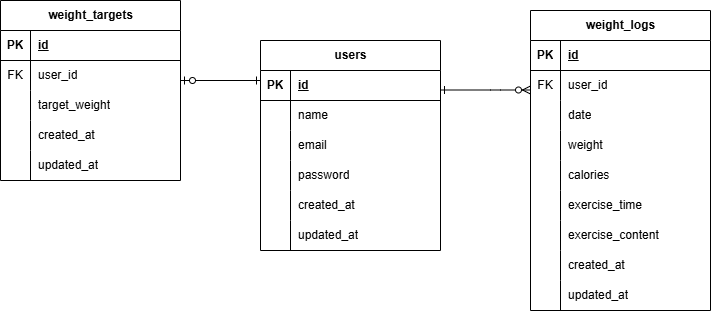

The diagram above was exported from draw.io. Its source (the exported page's mxGraphModel, read from the mxfile embedded in the PNG):
<mxGraphModel dx="781" dy="563" grid="1" gridSize="10" guides="1" tooltips="1" connect="1" arrows="1" fold="1" page="1" pageScale="1" pageWidth="827" pageHeight="1169" math="0" shadow="0">
  <root>
    <mxCell id="0" />
    <mxCell id="1" parent="0" />
    <mxCell id="2" value="users" style="shape=table;startSize=30;container=1;collapsible=1;childLayout=tableLayout;fixedRows=1;rowLines=0;fontStyle=1;align=center;resizeLast=1;html=1;" vertex="1" parent="1">
      <mxGeometry x="290" y="230" width="180" height="210" as="geometry" />
    </mxCell>
    <mxCell id="3" value="" style="shape=tableRow;horizontal=0;startSize=0;swimlaneHead=0;swimlaneBody=0;fillColor=none;collapsible=0;dropTarget=0;points=[[0,0.5],[1,0.5]];portConstraint=eastwest;top=0;left=0;right=0;bottom=1;" vertex="1" parent="2">
      <mxGeometry y="30" width="180" height="30" as="geometry" />
    </mxCell>
    <mxCell id="4" value="PK" style="shape=partialRectangle;connectable=0;fillColor=none;top=0;left=0;bottom=0;right=0;fontStyle=1;overflow=hidden;whiteSpace=wrap;html=1;" vertex="1" parent="3">
      <mxGeometry width="30" height="30" as="geometry">
        <mxRectangle width="30" height="30" as="alternateBounds" />
      </mxGeometry>
    </mxCell>
    <mxCell id="5" value="id" style="shape=partialRectangle;connectable=0;fillColor=none;top=0;left=0;bottom=0;right=0;align=left;spacingLeft=6;fontStyle=5;overflow=hidden;whiteSpace=wrap;html=1;" vertex="1" parent="3">
      <mxGeometry x="30" width="150" height="30" as="geometry">
        <mxRectangle width="150" height="30" as="alternateBounds" />
      </mxGeometry>
    </mxCell>
    <mxCell id="6" value="" style="shape=tableRow;horizontal=0;startSize=0;swimlaneHead=0;swimlaneBody=0;fillColor=none;collapsible=0;dropTarget=0;points=[[0,0.5],[1,0.5]];portConstraint=eastwest;top=0;left=0;right=0;bottom=0;" vertex="1" parent="2">
      <mxGeometry y="60" width="180" height="30" as="geometry" />
    </mxCell>
    <mxCell id="7" value="" style="shape=partialRectangle;connectable=0;fillColor=none;top=0;left=0;bottom=0;right=0;editable=1;overflow=hidden;whiteSpace=wrap;html=1;" vertex="1" parent="6">
      <mxGeometry width="30" height="30" as="geometry">
        <mxRectangle width="30" height="30" as="alternateBounds" />
      </mxGeometry>
    </mxCell>
    <mxCell id="8" value="name" style="shape=partialRectangle;connectable=0;fillColor=none;top=0;left=0;bottom=0;right=0;align=left;spacingLeft=6;overflow=hidden;whiteSpace=wrap;html=1;" vertex="1" parent="6">
      <mxGeometry x="30" width="150" height="30" as="geometry">
        <mxRectangle width="150" height="30" as="alternateBounds" />
      </mxGeometry>
    </mxCell>
    <mxCell id="9" value="" style="shape=tableRow;horizontal=0;startSize=0;swimlaneHead=0;swimlaneBody=0;fillColor=none;collapsible=0;dropTarget=0;points=[[0,0.5],[1,0.5]];portConstraint=eastwest;top=0;left=0;right=0;bottom=0;" vertex="1" parent="2">
      <mxGeometry y="90" width="180" height="30" as="geometry" />
    </mxCell>
    <mxCell id="10" value="" style="shape=partialRectangle;connectable=0;fillColor=none;top=0;left=0;bottom=0;right=0;editable=1;overflow=hidden;whiteSpace=wrap;html=1;" vertex="1" parent="9">
      <mxGeometry width="30" height="30" as="geometry">
        <mxRectangle width="30" height="30" as="alternateBounds" />
      </mxGeometry>
    </mxCell>
    <mxCell id="11" value="email" style="shape=partialRectangle;connectable=0;fillColor=none;top=0;left=0;bottom=0;right=0;align=left;spacingLeft=6;overflow=hidden;whiteSpace=wrap;html=1;" vertex="1" parent="9">
      <mxGeometry x="30" width="150" height="30" as="geometry">
        <mxRectangle width="150" height="30" as="alternateBounds" />
      </mxGeometry>
    </mxCell>
    <mxCell id="12" value="" style="shape=tableRow;horizontal=0;startSize=0;swimlaneHead=0;swimlaneBody=0;fillColor=none;collapsible=0;dropTarget=0;points=[[0,0.5],[1,0.5]];portConstraint=eastwest;top=0;left=0;right=0;bottom=0;" vertex="1" parent="2">
      <mxGeometry y="120" width="180" height="30" as="geometry" />
    </mxCell>
    <mxCell id="13" value="" style="shape=partialRectangle;connectable=0;fillColor=none;top=0;left=0;bottom=0;right=0;editable=1;overflow=hidden;whiteSpace=wrap;html=1;" vertex="1" parent="12">
      <mxGeometry width="30" height="30" as="geometry">
        <mxRectangle width="30" height="30" as="alternateBounds" />
      </mxGeometry>
    </mxCell>
    <mxCell id="14" value="password" style="shape=partialRectangle;connectable=0;fillColor=none;top=0;left=0;bottom=0;right=0;align=left;spacingLeft=6;overflow=hidden;whiteSpace=wrap;html=1;" vertex="1" parent="12">
      <mxGeometry x="30" width="150" height="30" as="geometry">
        <mxRectangle width="150" height="30" as="alternateBounds" />
      </mxGeometry>
    </mxCell>
    <mxCell id="18" style="shape=tableRow;horizontal=0;startSize=0;swimlaneHead=0;swimlaneBody=0;fillColor=none;collapsible=0;dropTarget=0;points=[[0,0.5],[1,0.5]];portConstraint=eastwest;top=0;left=0;right=0;bottom=0;" vertex="1" parent="2">
      <mxGeometry y="150" width="180" height="30" as="geometry" />
    </mxCell>
    <mxCell id="19" style="shape=partialRectangle;connectable=0;fillColor=none;top=0;left=0;bottom=0;right=0;editable=1;overflow=hidden;whiteSpace=wrap;html=1;" vertex="1" parent="18">
      <mxGeometry width="30" height="30" as="geometry">
        <mxRectangle width="30" height="30" as="alternateBounds" />
      </mxGeometry>
    </mxCell>
    <mxCell id="20" value="&lt;span style=&quot;color: rgb(0, 0, 0);&quot;&gt;created_at&lt;/span&gt;" style="shape=partialRectangle;connectable=0;fillColor=none;top=0;left=0;bottom=0;right=0;align=left;spacingLeft=6;overflow=hidden;whiteSpace=wrap;html=1;" vertex="1" parent="18">
      <mxGeometry x="30" width="150" height="30" as="geometry">
        <mxRectangle width="150" height="30" as="alternateBounds" />
      </mxGeometry>
    </mxCell>
    <mxCell id="15" style="shape=tableRow;horizontal=0;startSize=0;swimlaneHead=0;swimlaneBody=0;fillColor=none;collapsible=0;dropTarget=0;points=[[0,0.5],[1,0.5]];portConstraint=eastwest;top=0;left=0;right=0;bottom=0;" vertex="1" parent="2">
      <mxGeometry y="180" width="180" height="30" as="geometry" />
    </mxCell>
    <mxCell id="16" style="shape=partialRectangle;connectable=0;fillColor=none;top=0;left=0;bottom=0;right=0;editable=1;overflow=hidden;whiteSpace=wrap;html=1;" vertex="1" parent="15">
      <mxGeometry width="30" height="30" as="geometry">
        <mxRectangle width="30" height="30" as="alternateBounds" />
      </mxGeometry>
    </mxCell>
    <mxCell id="17" value="updated_at" style="shape=partialRectangle;connectable=0;fillColor=none;top=0;left=0;bottom=0;right=0;align=left;spacingLeft=6;overflow=hidden;whiteSpace=wrap;html=1;" vertex="1" parent="15">
      <mxGeometry x="30" width="150" height="30" as="geometry">
        <mxRectangle width="150" height="30" as="alternateBounds" />
      </mxGeometry>
    </mxCell>
    <mxCell id="21" value="weight_targets" style="shape=table;startSize=30;container=1;collapsible=1;childLayout=tableLayout;fixedRows=1;rowLines=0;fontStyle=1;align=center;resizeLast=1;html=1;" vertex="1" parent="1">
      <mxGeometry x="30" y="190" width="180" height="180" as="geometry" />
    </mxCell>
    <mxCell id="22" value="" style="shape=tableRow;horizontal=0;startSize=0;swimlaneHead=0;swimlaneBody=0;fillColor=none;collapsible=0;dropTarget=0;points=[[0,0.5],[1,0.5]];portConstraint=eastwest;top=0;left=0;right=0;bottom=1;" vertex="1" parent="21">
      <mxGeometry y="30" width="180" height="30" as="geometry" />
    </mxCell>
    <mxCell id="23" value="PK" style="shape=partialRectangle;connectable=0;fillColor=none;top=0;left=0;bottom=0;right=0;fontStyle=1;overflow=hidden;whiteSpace=wrap;html=1;" vertex="1" parent="22">
      <mxGeometry width="30" height="30" as="geometry">
        <mxRectangle width="30" height="30" as="alternateBounds" />
      </mxGeometry>
    </mxCell>
    <mxCell id="24" value="id" style="shape=partialRectangle;connectable=0;fillColor=none;top=0;left=0;bottom=0;right=0;align=left;spacingLeft=6;fontStyle=5;overflow=hidden;whiteSpace=wrap;html=1;" vertex="1" parent="22">
      <mxGeometry x="30" width="150" height="30" as="geometry">
        <mxRectangle width="150" height="30" as="alternateBounds" />
      </mxGeometry>
    </mxCell>
    <mxCell id="25" value="" style="shape=tableRow;horizontal=0;startSize=0;swimlaneHead=0;swimlaneBody=0;fillColor=none;collapsible=0;dropTarget=0;points=[[0,0.5],[1,0.5]];portConstraint=eastwest;top=0;left=0;right=0;bottom=0;" vertex="1" parent="21">
      <mxGeometry y="60" width="180" height="30" as="geometry" />
    </mxCell>
    <mxCell id="26" value="FK" style="shape=partialRectangle;connectable=0;fillColor=none;top=0;left=0;bottom=0;right=0;editable=1;overflow=hidden;whiteSpace=wrap;html=1;" vertex="1" parent="25">
      <mxGeometry width="30" height="30" as="geometry">
        <mxRectangle width="30" height="30" as="alternateBounds" />
      </mxGeometry>
    </mxCell>
    <mxCell id="27" value="user_id" style="shape=partialRectangle;connectable=0;fillColor=none;top=0;left=0;bottom=0;right=0;align=left;spacingLeft=6;overflow=hidden;whiteSpace=wrap;html=1;" vertex="1" parent="25">
      <mxGeometry x="30" width="150" height="30" as="geometry">
        <mxRectangle width="150" height="30" as="alternateBounds" />
      </mxGeometry>
    </mxCell>
    <mxCell id="28" value="" style="shape=tableRow;horizontal=0;startSize=0;swimlaneHead=0;swimlaneBody=0;fillColor=none;collapsible=0;dropTarget=0;points=[[0,0.5],[1,0.5]];portConstraint=eastwest;top=0;left=0;right=0;bottom=0;" vertex="1" parent="21">
      <mxGeometry y="90" width="180" height="30" as="geometry" />
    </mxCell>
    <mxCell id="29" value="" style="shape=partialRectangle;connectable=0;fillColor=none;top=0;left=0;bottom=0;right=0;editable=1;overflow=hidden;whiteSpace=wrap;html=1;" vertex="1" parent="28">
      <mxGeometry width="30" height="30" as="geometry">
        <mxRectangle width="30" height="30" as="alternateBounds" />
      </mxGeometry>
    </mxCell>
    <mxCell id="30" value="target_weight" style="shape=partialRectangle;connectable=0;fillColor=none;top=0;left=0;bottom=0;right=0;align=left;spacingLeft=6;overflow=hidden;whiteSpace=wrap;html=1;" vertex="1" parent="28">
      <mxGeometry x="30" width="150" height="30" as="geometry">
        <mxRectangle width="150" height="30" as="alternateBounds" />
      </mxGeometry>
    </mxCell>
    <mxCell id="31" value="" style="shape=tableRow;horizontal=0;startSize=0;swimlaneHead=0;swimlaneBody=0;fillColor=none;collapsible=0;dropTarget=0;points=[[0,0.5],[1,0.5]];portConstraint=eastwest;top=0;left=0;right=0;bottom=0;" vertex="1" parent="21">
      <mxGeometry y="120" width="180" height="30" as="geometry" />
    </mxCell>
    <mxCell id="32" value="" style="shape=partialRectangle;connectable=0;fillColor=none;top=0;left=0;bottom=0;right=0;editable=1;overflow=hidden;whiteSpace=wrap;html=1;" vertex="1" parent="31">
      <mxGeometry width="30" height="30" as="geometry">
        <mxRectangle width="30" height="30" as="alternateBounds" />
      </mxGeometry>
    </mxCell>
    <mxCell id="33" value="created_at" style="shape=partialRectangle;connectable=0;fillColor=none;top=0;left=0;bottom=0;right=0;align=left;spacingLeft=6;overflow=hidden;whiteSpace=wrap;html=1;" vertex="1" parent="31">
      <mxGeometry x="30" width="150" height="30" as="geometry">
        <mxRectangle width="150" height="30" as="alternateBounds" />
      </mxGeometry>
    </mxCell>
    <mxCell id="37" style="shape=tableRow;horizontal=0;startSize=0;swimlaneHead=0;swimlaneBody=0;fillColor=none;collapsible=0;dropTarget=0;points=[[0,0.5],[1,0.5]];portConstraint=eastwest;top=0;left=0;right=0;bottom=0;" vertex="1" parent="21">
      <mxGeometry y="150" width="180" height="30" as="geometry" />
    </mxCell>
    <mxCell id="38" style="shape=partialRectangle;connectable=0;fillColor=none;top=0;left=0;bottom=0;right=0;editable=1;overflow=hidden;whiteSpace=wrap;html=1;" vertex="1" parent="37">
      <mxGeometry width="30" height="30" as="geometry">
        <mxRectangle width="30" height="30" as="alternateBounds" />
      </mxGeometry>
    </mxCell>
    <mxCell id="39" value="&lt;span style=&quot;color: rgb(0, 0, 0);&quot;&gt;updated_at&lt;/span&gt;" style="shape=partialRectangle;connectable=0;fillColor=none;top=0;left=0;bottom=0;right=0;align=left;spacingLeft=6;overflow=hidden;whiteSpace=wrap;html=1;" vertex="1" parent="37">
      <mxGeometry x="30" width="150" height="30" as="geometry">
        <mxRectangle width="150" height="30" as="alternateBounds" />
      </mxGeometry>
    </mxCell>
    <mxCell id="40" value="weight_logs" style="shape=table;startSize=30;container=1;collapsible=1;childLayout=tableLayout;fixedRows=1;rowLines=0;fontStyle=1;align=center;resizeLast=1;html=1;" vertex="1" parent="1">
      <mxGeometry x="560" y="200" width="180" height="300" as="geometry" />
    </mxCell>
    <mxCell id="41" value="" style="shape=tableRow;horizontal=0;startSize=0;swimlaneHead=0;swimlaneBody=0;fillColor=none;collapsible=0;dropTarget=0;points=[[0,0.5],[1,0.5]];portConstraint=eastwest;top=0;left=0;right=0;bottom=1;" vertex="1" parent="40">
      <mxGeometry y="30" width="180" height="30" as="geometry" />
    </mxCell>
    <mxCell id="42" value="PK" style="shape=partialRectangle;connectable=0;fillColor=none;top=0;left=0;bottom=0;right=0;fontStyle=1;overflow=hidden;whiteSpace=wrap;html=1;" vertex="1" parent="41">
      <mxGeometry width="30" height="30" as="geometry">
        <mxRectangle width="30" height="30" as="alternateBounds" />
      </mxGeometry>
    </mxCell>
    <mxCell id="43" value="id" style="shape=partialRectangle;connectable=0;fillColor=none;top=0;left=0;bottom=0;right=0;align=left;spacingLeft=6;fontStyle=5;overflow=hidden;whiteSpace=wrap;html=1;" vertex="1" parent="41">
      <mxGeometry x="30" width="150" height="30" as="geometry">
        <mxRectangle width="150" height="30" as="alternateBounds" />
      </mxGeometry>
    </mxCell>
    <mxCell id="44" value="" style="shape=tableRow;horizontal=0;startSize=0;swimlaneHead=0;swimlaneBody=0;fillColor=none;collapsible=0;dropTarget=0;points=[[0,0.5],[1,0.5]];portConstraint=eastwest;top=0;left=0;right=0;bottom=0;" vertex="1" parent="40">
      <mxGeometry y="60" width="180" height="30" as="geometry" />
    </mxCell>
    <mxCell id="45" value="FK" style="shape=partialRectangle;connectable=0;fillColor=none;top=0;left=0;bottom=0;right=0;editable=1;overflow=hidden;whiteSpace=wrap;html=1;" vertex="1" parent="44">
      <mxGeometry width="30" height="30" as="geometry">
        <mxRectangle width="30" height="30" as="alternateBounds" />
      </mxGeometry>
    </mxCell>
    <mxCell id="46" value="user_id" style="shape=partialRectangle;connectable=0;fillColor=none;top=0;left=0;bottom=0;right=0;align=left;spacingLeft=6;overflow=hidden;whiteSpace=wrap;html=1;" vertex="1" parent="44">
      <mxGeometry x="30" width="150" height="30" as="geometry">
        <mxRectangle width="150" height="30" as="alternateBounds" />
      </mxGeometry>
    </mxCell>
    <mxCell id="47" value="" style="shape=tableRow;horizontal=0;startSize=0;swimlaneHead=0;swimlaneBody=0;fillColor=none;collapsible=0;dropTarget=0;points=[[0,0.5],[1,0.5]];portConstraint=eastwest;top=0;left=0;right=0;bottom=0;" vertex="1" parent="40">
      <mxGeometry y="90" width="180" height="30" as="geometry" />
    </mxCell>
    <mxCell id="48" value="" style="shape=partialRectangle;connectable=0;fillColor=none;top=0;left=0;bottom=0;right=0;editable=1;overflow=hidden;whiteSpace=wrap;html=1;" vertex="1" parent="47">
      <mxGeometry width="30" height="30" as="geometry">
        <mxRectangle width="30" height="30" as="alternateBounds" />
      </mxGeometry>
    </mxCell>
    <mxCell id="49" value="date" style="shape=partialRectangle;connectable=0;fillColor=none;top=0;left=0;bottom=0;right=0;align=left;spacingLeft=6;overflow=hidden;whiteSpace=wrap;html=1;" vertex="1" parent="47">
      <mxGeometry x="30" width="150" height="30" as="geometry">
        <mxRectangle width="150" height="30" as="alternateBounds" />
      </mxGeometry>
    </mxCell>
    <mxCell id="50" value="" style="shape=tableRow;horizontal=0;startSize=0;swimlaneHead=0;swimlaneBody=0;fillColor=none;collapsible=0;dropTarget=0;points=[[0,0.5],[1,0.5]];portConstraint=eastwest;top=0;left=0;right=0;bottom=0;" vertex="1" parent="40">
      <mxGeometry y="120" width="180" height="30" as="geometry" />
    </mxCell>
    <mxCell id="51" value="" style="shape=partialRectangle;connectable=0;fillColor=none;top=0;left=0;bottom=0;right=0;editable=1;overflow=hidden;whiteSpace=wrap;html=1;" vertex="1" parent="50">
      <mxGeometry width="30" height="30" as="geometry">
        <mxRectangle width="30" height="30" as="alternateBounds" />
      </mxGeometry>
    </mxCell>
    <mxCell id="52" value="weight" style="shape=partialRectangle;connectable=0;fillColor=none;top=0;left=0;bottom=0;right=0;align=left;spacingLeft=6;overflow=hidden;whiteSpace=wrap;html=1;" vertex="1" parent="50">
      <mxGeometry x="30" width="150" height="30" as="geometry">
        <mxRectangle width="150" height="30" as="alternateBounds" />
      </mxGeometry>
    </mxCell>
    <mxCell id="59" style="shape=tableRow;horizontal=0;startSize=0;swimlaneHead=0;swimlaneBody=0;fillColor=none;collapsible=0;dropTarget=0;points=[[0,0.5],[1,0.5]];portConstraint=eastwest;top=0;left=0;right=0;bottom=0;" vertex="1" parent="40">
      <mxGeometry y="150" width="180" height="30" as="geometry" />
    </mxCell>
    <mxCell id="60" style="shape=partialRectangle;connectable=0;fillColor=none;top=0;left=0;bottom=0;right=0;editable=1;overflow=hidden;whiteSpace=wrap;html=1;" vertex="1" parent="59">
      <mxGeometry width="30" height="30" as="geometry">
        <mxRectangle width="30" height="30" as="alternateBounds" />
      </mxGeometry>
    </mxCell>
    <mxCell id="61" value="calories" style="shape=partialRectangle;connectable=0;fillColor=none;top=0;left=0;bottom=0;right=0;align=left;spacingLeft=6;overflow=hidden;whiteSpace=wrap;html=1;" vertex="1" parent="59">
      <mxGeometry x="30" width="150" height="30" as="geometry">
        <mxRectangle width="150" height="30" as="alternateBounds" />
      </mxGeometry>
    </mxCell>
    <mxCell id="56" style="shape=tableRow;horizontal=0;startSize=0;swimlaneHead=0;swimlaneBody=0;fillColor=none;collapsible=0;dropTarget=0;points=[[0,0.5],[1,0.5]];portConstraint=eastwest;top=0;left=0;right=0;bottom=0;" vertex="1" parent="40">
      <mxGeometry y="180" width="180" height="30" as="geometry" />
    </mxCell>
    <mxCell id="57" style="shape=partialRectangle;connectable=0;fillColor=none;top=0;left=0;bottom=0;right=0;editable=1;overflow=hidden;whiteSpace=wrap;html=1;" vertex="1" parent="56">
      <mxGeometry width="30" height="30" as="geometry">
        <mxRectangle width="30" height="30" as="alternateBounds" />
      </mxGeometry>
    </mxCell>
    <mxCell id="58" value="exercise_time" style="shape=partialRectangle;connectable=0;fillColor=none;top=0;left=0;bottom=0;right=0;align=left;spacingLeft=6;overflow=hidden;whiteSpace=wrap;html=1;" vertex="1" parent="56">
      <mxGeometry x="30" width="150" height="30" as="geometry">
        <mxRectangle width="150" height="30" as="alternateBounds" />
      </mxGeometry>
    </mxCell>
    <mxCell id="53" style="shape=tableRow;horizontal=0;startSize=0;swimlaneHead=0;swimlaneBody=0;fillColor=none;collapsible=0;dropTarget=0;points=[[0,0.5],[1,0.5]];portConstraint=eastwest;top=0;left=0;right=0;bottom=0;" vertex="1" parent="40">
      <mxGeometry y="210" width="180" height="30" as="geometry" />
    </mxCell>
    <mxCell id="54" style="shape=partialRectangle;connectable=0;fillColor=none;top=0;left=0;bottom=0;right=0;editable=1;overflow=hidden;whiteSpace=wrap;html=1;" vertex="1" parent="53">
      <mxGeometry width="30" height="30" as="geometry">
        <mxRectangle width="30" height="30" as="alternateBounds" />
      </mxGeometry>
    </mxCell>
    <mxCell id="55" value="exercise_content" style="shape=partialRectangle;connectable=0;fillColor=none;top=0;left=0;bottom=0;right=0;align=left;spacingLeft=6;overflow=hidden;whiteSpace=wrap;html=1;" vertex="1" parent="53">
      <mxGeometry x="30" width="150" height="30" as="geometry">
        <mxRectangle width="150" height="30" as="alternateBounds" />
      </mxGeometry>
    </mxCell>
    <mxCell id="62" style="shape=tableRow;horizontal=0;startSize=0;swimlaneHead=0;swimlaneBody=0;fillColor=none;collapsible=0;dropTarget=0;points=[[0,0.5],[1,0.5]];portConstraint=eastwest;top=0;left=0;right=0;bottom=0;" vertex="1" parent="40">
      <mxGeometry y="240" width="180" height="30" as="geometry" />
    </mxCell>
    <mxCell id="63" style="shape=partialRectangle;connectable=0;fillColor=none;top=0;left=0;bottom=0;right=0;editable=1;overflow=hidden;whiteSpace=wrap;html=1;" vertex="1" parent="62">
      <mxGeometry width="30" height="30" as="geometry">
        <mxRectangle width="30" height="30" as="alternateBounds" />
      </mxGeometry>
    </mxCell>
    <mxCell id="64" value="&lt;span style=&quot;color: rgb(0, 0, 0);&quot;&gt;created_at&lt;/span&gt;" style="shape=partialRectangle;connectable=0;fillColor=none;top=0;left=0;bottom=0;right=0;align=left;spacingLeft=6;overflow=hidden;whiteSpace=wrap;html=1;" vertex="1" parent="62">
      <mxGeometry x="30" width="150" height="30" as="geometry">
        <mxRectangle width="150" height="30" as="alternateBounds" />
      </mxGeometry>
    </mxCell>
    <mxCell id="71" style="shape=tableRow;horizontal=0;startSize=0;swimlaneHead=0;swimlaneBody=0;fillColor=none;collapsible=0;dropTarget=0;points=[[0,0.5],[1,0.5]];portConstraint=eastwest;top=0;left=0;right=0;bottom=0;" vertex="1" parent="40">
      <mxGeometry y="270" width="180" height="30" as="geometry" />
    </mxCell>
    <mxCell id="72" style="shape=partialRectangle;connectable=0;fillColor=none;top=0;left=0;bottom=0;right=0;editable=1;overflow=hidden;whiteSpace=wrap;html=1;" vertex="1" parent="71">
      <mxGeometry width="30" height="30" as="geometry">
        <mxRectangle width="30" height="30" as="alternateBounds" />
      </mxGeometry>
    </mxCell>
    <mxCell id="73" value="&lt;span style=&quot;color: rgb(0, 0, 0);&quot;&gt;updated_at&lt;/span&gt;" style="shape=partialRectangle;connectable=0;fillColor=none;top=0;left=0;bottom=0;right=0;align=left;spacingLeft=6;overflow=hidden;whiteSpace=wrap;html=1;" vertex="1" parent="71">
      <mxGeometry x="30" width="150" height="30" as="geometry">
        <mxRectangle width="150" height="30" as="alternateBounds" />
      </mxGeometry>
    </mxCell>
    <mxCell id="74" value="" style="endArrow=ERone;html=1;rounded=0;startArrow=ERzeroToOne;startFill=0;endFill=0;" edge="1" parent="1">
      <mxGeometry relative="1" as="geometry">
        <mxPoint x="210" y="270" as="sourcePoint" />
        <mxPoint x="290" y="270" as="targetPoint" />
      </mxGeometry>
    </mxCell>
    <mxCell id="76" value="" style="endArrow=ERzeroToMany;html=1;rounded=0;startArrow=ERone;startFill=0;endFill=0;exitX=1;exitY=0.65;exitDx=0;exitDy=0;exitPerimeter=0;" edge="1" parent="1" source="3">
      <mxGeometry relative="1" as="geometry">
        <mxPoint x="480" y="279.5" as="sourcePoint" />
        <mxPoint x="560" y="279.5" as="targetPoint" />
        <Array as="points">
          <mxPoint x="520" y="279.5" />
          <mxPoint x="530" y="279.5" />
        </Array>
      </mxGeometry>
    </mxCell>
  </root>
</mxGraphModel>